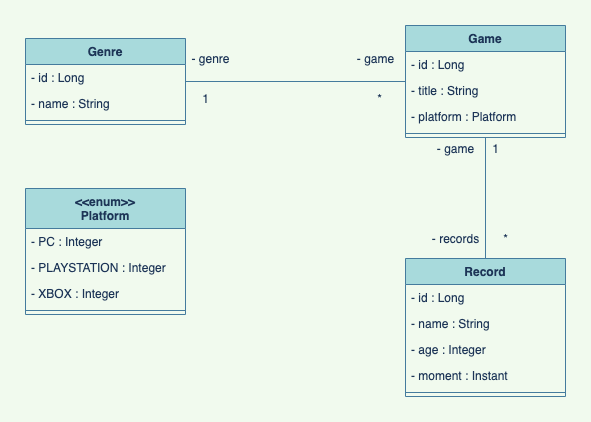

The diagram above was exported from draw.io. Its source (the exported page's mxGraphModel, read from the mxfile embedded in the PNG):
<mxGraphModel dx="786" dy="580" grid="1" gridSize="10" guides="1" tooltips="1" connect="1" arrows="1" fold="1" page="1" pageScale="1" pageWidth="827" pageHeight="1169" background="#F1FAEE" math="0" shadow="0">
  <root>
    <mxCell id="WIyWlLk6GJQsqaUBKTNV-0" />
    <mxCell id="WIyWlLk6GJQsqaUBKTNV-1" parent="WIyWlLk6GJQsqaUBKTNV-0" />
    <mxCell id="aaZFRWU7U1F1YDYyWybm-38" value="" style="edgeStyle=none;rounded=1;sketch=0;orthogonalLoop=1;jettySize=auto;html=1;endArrow=none;endFill=0;labelBackgroundColor=#F1FAEE;strokeColor=#457B9D;fontColor=#1D3557;" parent="WIyWlLk6GJQsqaUBKTNV-1" source="aaZFRWU7U1F1YDYyWybm-6" target="aaZFRWU7U1F1YDYyWybm-32" edge="1">
      <mxGeometry relative="1" as="geometry" />
    </mxCell>
    <mxCell id="aaZFRWU7U1F1YDYyWybm-45" value="" style="edgeStyle=none;rounded=1;sketch=0;orthogonalLoop=1;jettySize=auto;html=1;endArrow=none;endFill=0;labelBackgroundColor=#F1FAEE;strokeColor=#457B9D;fontColor=#1D3557;" parent="WIyWlLk6GJQsqaUBKTNV-1" source="aaZFRWU7U1F1YDYyWybm-6" target="aaZFRWU7U1F1YDYyWybm-39" edge="1">
      <mxGeometry relative="1" as="geometry" />
    </mxCell>
    <mxCell id="aaZFRWU7U1F1YDYyWybm-39" value="Genre" style="swimlane;fontStyle=1;align=center;verticalAlign=top;childLayout=stackLayout;horizontal=1;startSize=26;horizontalStack=0;resizeParent=1;resizeParentMax=0;resizeLast=0;collapsible=1;marginBottom=0;container=0;rounded=0;fillColor=#A8DADC;strokeColor=#457B9D;fontColor=#1D3557;" parent="WIyWlLk6GJQsqaUBKTNV-1" vertex="1">
      <mxGeometry x="60" y="110" width="160" height="86" as="geometry">
        <mxRectangle x="130" y="120" width="100" height="26" as="alternateBounds" />
      </mxGeometry>
    </mxCell>
    <mxCell id="aaZFRWU7U1F1YDYyWybm-40" value="- id : Long" style="text;strokeColor=none;fillColor=none;align=left;verticalAlign=top;spacingLeft=4;spacingRight=4;overflow=hidden;rotatable=0;points=[[0,0.5],[1,0.5]];portConstraint=eastwest;fontColor=#1D3557;" parent="aaZFRWU7U1F1YDYyWybm-39" vertex="1">
      <mxGeometry y="26" width="160" height="26" as="geometry" />
    </mxCell>
    <mxCell id="aaZFRWU7U1F1YDYyWybm-41" value="- name : String" style="text;strokeColor=none;fillColor=none;align=left;verticalAlign=top;spacingLeft=4;spacingRight=4;overflow=hidden;rotatable=0;points=[[0,0.5],[1,0.5]];portConstraint=eastwest;fontColor=#1D3557;" parent="aaZFRWU7U1F1YDYyWybm-39" vertex="1">
      <mxGeometry y="52" width="160" height="26" as="geometry" />
    </mxCell>
    <mxCell id="aaZFRWU7U1F1YDYyWybm-43" value="" style="line;strokeWidth=1;fillColor=none;align=left;verticalAlign=middle;spacingTop=-1;spacingLeft=3;spacingRight=3;rotatable=0;labelPosition=right;points=[];portConstraint=eastwest;labelBackgroundColor=#F1FAEE;strokeColor=#457B9D;fontColor=#1D3557;" parent="aaZFRWU7U1F1YDYyWybm-39" vertex="1">
      <mxGeometry y="78" width="160" height="8" as="geometry" />
    </mxCell>
    <mxCell id="aaZFRWU7U1F1YDYyWybm-53" value="&lt;&lt;enum&gt;&gt;&#10;Platform" style="swimlane;fontStyle=1;align=center;verticalAlign=top;childLayout=stackLayout;horizontal=1;startSize=40;horizontalStack=0;resizeParent=1;resizeParentMax=0;resizeLast=0;collapsible=1;marginBottom=0;rounded=0;sketch=0;fillColor=#A8DADC;strokeColor=#457B9D;fontColor=#1D3557;" parent="WIyWlLk6GJQsqaUBKTNV-1" vertex="1">
      <mxGeometry x="60" y="260" width="160" height="126" as="geometry" />
    </mxCell>
    <mxCell id="aaZFRWU7U1F1YDYyWybm-54" value="- PC : Integer" style="text;strokeColor=none;fillColor=none;align=left;verticalAlign=top;spacingLeft=4;spacingRight=4;overflow=hidden;rotatable=0;points=[[0,0.5],[1,0.5]];portConstraint=eastwest;fontColor=#1D3557;" parent="aaZFRWU7U1F1YDYyWybm-53" vertex="1">
      <mxGeometry y="40" width="160" height="26" as="geometry" />
    </mxCell>
    <mxCell id="aaZFRWU7U1F1YDYyWybm-58" value="- PLAYSTATION : Integer" style="text;strokeColor=none;fillColor=none;align=left;verticalAlign=top;spacingLeft=4;spacingRight=4;overflow=hidden;rotatable=0;points=[[0,0.5],[1,0.5]];portConstraint=eastwest;fontColor=#1D3557;" parent="aaZFRWU7U1F1YDYyWybm-53" vertex="1">
      <mxGeometry y="66" width="160" height="26" as="geometry" />
    </mxCell>
    <mxCell id="aaZFRWU7U1F1YDYyWybm-59" value="- XBOX : Integer" style="text;strokeColor=none;fillColor=none;align=left;verticalAlign=top;spacingLeft=4;spacingRight=4;overflow=hidden;rotatable=0;points=[[0,0.5],[1,0.5]];portConstraint=eastwest;fontColor=#1D3557;" parent="aaZFRWU7U1F1YDYyWybm-53" vertex="1">
      <mxGeometry y="92" width="160" height="26" as="geometry" />
    </mxCell>
    <mxCell id="aaZFRWU7U1F1YDYyWybm-55" value="" style="line;strokeWidth=1;fillColor=none;align=left;verticalAlign=middle;spacingTop=-1;spacingLeft=3;spacingRight=3;rotatable=0;labelPosition=right;points=[];portConstraint=eastwest;labelBackgroundColor=#F1FAEE;strokeColor=#457B9D;fontColor=#1D3557;" parent="aaZFRWU7U1F1YDYyWybm-53" vertex="1">
      <mxGeometry y="118" width="160" height="8" as="geometry" />
    </mxCell>
    <mxCell id="aaZFRWU7U1F1YDYyWybm-6" value="Game&#10;" style="swimlane;fontStyle=1;align=center;verticalAlign=top;childLayout=stackLayout;horizontal=1;startSize=26;horizontalStack=0;resizeParent=1;resizeParentMax=0;resizeLast=0;collapsible=1;marginBottom=0;fillColor=#A8DADC;strokeColor=#457B9D;fontColor=#1D3557;" parent="WIyWlLk6GJQsqaUBKTNV-1" vertex="1">
      <mxGeometry x="440" y="97" width="160" height="112" as="geometry">
        <mxRectangle x="130" y="120" width="100" height="26" as="alternateBounds" />
      </mxGeometry>
    </mxCell>
    <mxCell id="aaZFRWU7U1F1YDYyWybm-7" value="- id : Long&#10;" style="text;strokeColor=none;fillColor=none;align=left;verticalAlign=top;spacingLeft=4;spacingRight=4;overflow=hidden;rotatable=0;points=[[0,0.5],[1,0.5]];portConstraint=eastwest;fontColor=#1D3557;" parent="aaZFRWU7U1F1YDYyWybm-6" vertex="1">
      <mxGeometry y="26" width="160" height="26" as="geometry" />
    </mxCell>
    <mxCell id="aaZFRWU7U1F1YDYyWybm-11" value="- title : String" style="text;strokeColor=none;fillColor=none;align=left;verticalAlign=top;spacingLeft=4;spacingRight=4;overflow=hidden;rotatable=0;points=[[0,0.5],[1,0.5]];portConstraint=eastwest;fontColor=#1D3557;" parent="aaZFRWU7U1F1YDYyWybm-6" vertex="1">
      <mxGeometry y="52" width="160" height="26" as="geometry" />
    </mxCell>
    <mxCell id="aaZFRWU7U1F1YDYyWybm-12" value="- platform : Platform" style="text;strokeColor=none;fillColor=none;align=left;verticalAlign=top;spacingLeft=4;spacingRight=4;overflow=hidden;rotatable=0;points=[[0,0.5],[1,0.5]];portConstraint=eastwest;fontColor=#1D3557;" parent="aaZFRWU7U1F1YDYyWybm-6" vertex="1">
      <mxGeometry y="78" width="160" height="26" as="geometry" />
    </mxCell>
    <mxCell id="aaZFRWU7U1F1YDYyWybm-8" value="" style="line;strokeWidth=1;fillColor=none;align=left;verticalAlign=middle;spacingTop=-1;spacingLeft=3;spacingRight=3;rotatable=0;labelPosition=right;points=[];portConstraint=eastwest;labelBackgroundColor=#F1FAEE;strokeColor=#457B9D;fontColor=#1D3557;" parent="aaZFRWU7U1F1YDYyWybm-6" vertex="1">
      <mxGeometry y="104" width="160" height="8" as="geometry" />
    </mxCell>
    <mxCell id="aaZFRWU7U1F1YDYyWybm-32" value="Record" style="swimlane;fontStyle=1;align=center;verticalAlign=top;childLayout=stackLayout;horizontal=1;startSize=26;horizontalStack=0;resizeParent=1;resizeParentMax=0;resizeLast=0;collapsible=1;marginBottom=0;fillColor=#A8DADC;strokeColor=#457B9D;fontColor=#1D3557;" parent="WIyWlLk6GJQsqaUBKTNV-1" vertex="1">
      <mxGeometry x="440" y="330" width="160" height="138" as="geometry">
        <mxRectangle x="130" y="120" width="100" height="26" as="alternateBounds" />
      </mxGeometry>
    </mxCell>
    <mxCell id="aaZFRWU7U1F1YDYyWybm-33" value="- id : Long&#10;&#10;" style="text;strokeColor=none;fillColor=none;align=left;verticalAlign=top;spacingLeft=4;spacingRight=4;overflow=hidden;rotatable=0;points=[[0,0.5],[1,0.5]];portConstraint=eastwest;fontColor=#1D3557;" parent="aaZFRWU7U1F1YDYyWybm-32" vertex="1">
      <mxGeometry y="26" width="160" height="26" as="geometry" />
    </mxCell>
    <mxCell id="aaZFRWU7U1F1YDYyWybm-34" value="- name : String&#10;" style="text;strokeColor=none;fillColor=none;align=left;verticalAlign=top;spacingLeft=4;spacingRight=4;overflow=hidden;rotatable=0;points=[[0,0.5],[1,0.5]];portConstraint=eastwest;fontColor=#1D3557;" parent="aaZFRWU7U1F1YDYyWybm-32" vertex="1">
      <mxGeometry y="52" width="160" height="26" as="geometry" />
    </mxCell>
    <mxCell id="aaZFRWU7U1F1YDYyWybm-46" value="- age : Integer&#10;" style="text;strokeColor=none;fillColor=none;align=left;verticalAlign=top;spacingLeft=4;spacingRight=4;overflow=hidden;rotatable=0;points=[[0,0.5],[1,0.5]];portConstraint=eastwest;fontColor=#1D3557;" parent="aaZFRWU7U1F1YDYyWybm-32" vertex="1">
      <mxGeometry y="78" width="160" height="26" as="geometry" />
    </mxCell>
    <mxCell id="aaZFRWU7U1F1YDYyWybm-47" value="- moment : Instant" style="text;strokeColor=none;fillColor=none;align=left;verticalAlign=top;spacingLeft=4;spacingRight=4;overflow=hidden;rotatable=0;points=[[0,0.5],[1,0.5]];portConstraint=eastwest;fontColor=#1D3557;" parent="aaZFRWU7U1F1YDYyWybm-32" vertex="1">
      <mxGeometry y="104" width="160" height="26" as="geometry" />
    </mxCell>
    <mxCell id="aaZFRWU7U1F1YDYyWybm-36" value="" style="line;strokeWidth=1;fillColor=none;align=left;verticalAlign=middle;spacingTop=-1;spacingLeft=3;spacingRight=3;rotatable=0;labelPosition=right;points=[];portConstraint=eastwest;labelBackgroundColor=#F1FAEE;strokeColor=#457B9D;fontColor=#1D3557;" parent="aaZFRWU7U1F1YDYyWybm-32" vertex="1">
      <mxGeometry y="130" width="160" height="8" as="geometry" />
    </mxCell>
    <mxCell id="aaZFRWU7U1F1YDYyWybm-60" value="- genre" style="text;html=1;align=center;verticalAlign=middle;resizable=0;points=[];autosize=1;fontColor=#1D3557;" parent="WIyWlLk6GJQsqaUBKTNV-1" vertex="1">
      <mxGeometry x="220" y="120" width="50" height="20" as="geometry" />
    </mxCell>
    <mxCell id="aaZFRWU7U1F1YDYyWybm-61" value="1" style="text;html=1;align=center;verticalAlign=middle;resizable=0;points=[];autosize=1;fontColor=#1D3557;" parent="WIyWlLk6GJQsqaUBKTNV-1" vertex="1">
      <mxGeometry x="230" y="160" width="20" height="20" as="geometry" />
    </mxCell>
    <mxCell id="aaZFRWU7U1F1YDYyWybm-62" value="- game" style="text;html=1;align=center;verticalAlign=middle;resizable=0;points=[];autosize=1;fontColor=#1D3557;" parent="WIyWlLk6GJQsqaUBKTNV-1" vertex="1">
      <mxGeometry x="385" y="120" width="50" height="20" as="geometry" />
    </mxCell>
    <mxCell id="aaZFRWU7U1F1YDYyWybm-63" value="*" style="text;html=1;align=center;verticalAlign=middle;resizable=0;points=[];autosize=1;fontColor=#1D3557;" parent="WIyWlLk6GJQsqaUBKTNV-1" vertex="1">
      <mxGeometry x="404" y="160" width="20" height="20" as="geometry" />
    </mxCell>
    <mxCell id="aaZFRWU7U1F1YDYyWybm-64" value="1" style="text;html=1;align=center;verticalAlign=middle;resizable=0;points=[];autosize=1;fontColor=#1D3557;" parent="WIyWlLk6GJQsqaUBKTNV-1" vertex="1">
      <mxGeometry x="520" y="210" width="20" height="20" as="geometry" />
    </mxCell>
    <mxCell id="aaZFRWU7U1F1YDYyWybm-65" value="- game" style="text;html=1;align=center;verticalAlign=middle;resizable=0;points=[];autosize=1;fontColor=#1D3557;" parent="WIyWlLk6GJQsqaUBKTNV-1" vertex="1">
      <mxGeometry x="465" y="210" width="50" height="20" as="geometry" />
    </mxCell>
    <mxCell id="aaZFRWU7U1F1YDYyWybm-66" value="- records" style="text;html=1;align=center;verticalAlign=middle;resizable=0;points=[];autosize=1;fontColor=#1D3557;" parent="WIyWlLk6GJQsqaUBKTNV-1" vertex="1">
      <mxGeometry x="460" y="300" width="60" height="20" as="geometry" />
    </mxCell>
    <mxCell id="aaZFRWU7U1F1YDYyWybm-67" value="*" style="text;html=1;align=center;verticalAlign=middle;resizable=0;points=[];autosize=1;fontColor=#1D3557;" parent="WIyWlLk6GJQsqaUBKTNV-1" vertex="1">
      <mxGeometry x="530" y="300" width="20" height="20" as="geometry" />
    </mxCell>
  </root>
</mxGraphModel>